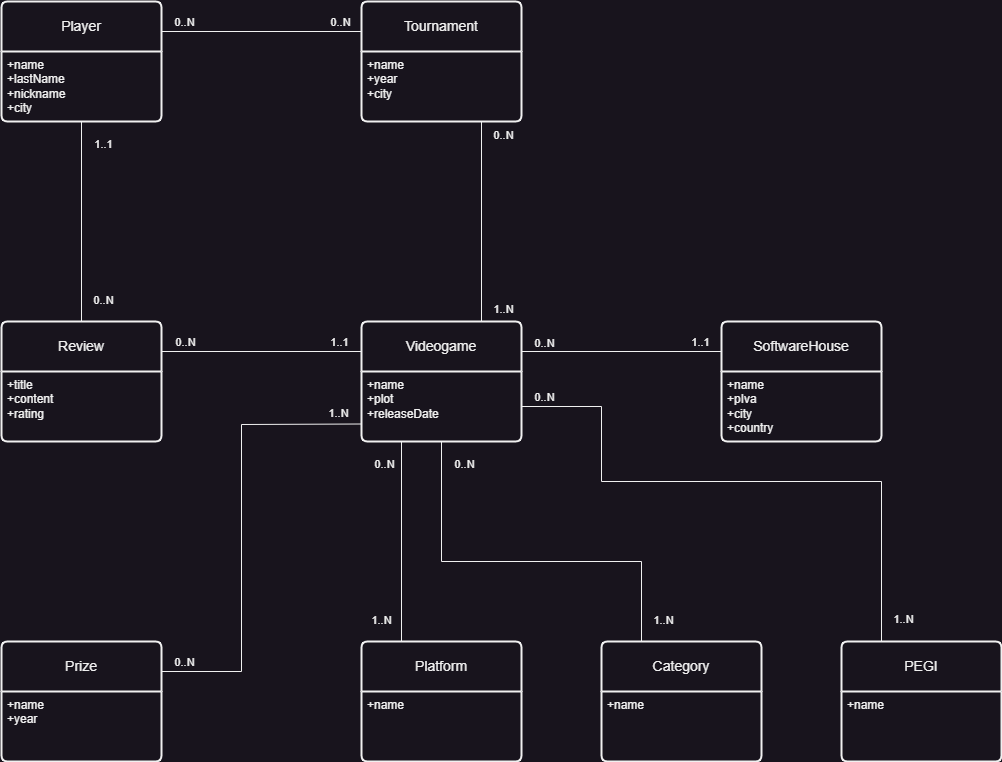

The diagram above was exported from draw.io. Its source (the exported page's mxGraphModel, read from the mxfile embedded in the PNG):
<mxGraphModel dx="2603" dy="1615" grid="1" gridSize="10" guides="1" tooltips="1" connect="1" arrows="1" fold="1" page="1" pageScale="1" pageWidth="1169" pageHeight="827" math="0" shadow="0">
  <root>
    <mxCell id="0" />
    <mxCell id="1" parent="0" />
    <mxCell id="j5_wrbrlaiWX0QiNdGU--1" value="Videogame" style="swimlane;childLayout=stackLayout;horizontal=1;startSize=50;horizontalStack=0;rounded=1;fontSize=14;fontStyle=0;strokeWidth=2;resizeParent=0;resizeLast=1;shadow=0;dashed=0;align=center;arcSize=4;whiteSpace=wrap;html=1;" vertex="1" parent="1">
      <mxGeometry x="40" y="40" width="160" height="120" as="geometry" />
    </mxCell>
    <mxCell id="j5_wrbrlaiWX0QiNdGU--2" value="+name&lt;br&gt;+plot&lt;br&gt;+releaseDate" style="align=left;strokeColor=none;fillColor=none;spacingLeft=4;fontSize=12;verticalAlign=top;resizable=0;rotatable=0;part=1;html=1;" vertex="1" parent="j5_wrbrlaiWX0QiNdGU--1">
      <mxGeometry y="50" width="160" height="70" as="geometry" />
    </mxCell>
    <mxCell id="j5_wrbrlaiWX0QiNdGU--3" value="SoftwareHouse" style="swimlane;childLayout=stackLayout;horizontal=1;startSize=50;horizontalStack=0;rounded=1;fontSize=14;fontStyle=0;strokeWidth=2;resizeParent=0;resizeLast=1;shadow=0;dashed=0;align=center;arcSize=4;whiteSpace=wrap;html=1;" vertex="1" parent="1">
      <mxGeometry x="400" y="40" width="160" height="120" as="geometry" />
    </mxCell>
    <mxCell id="j5_wrbrlaiWX0QiNdGU--4" value="+name&lt;br&gt;+pIva&lt;br&gt;+city&lt;br&gt;+country" style="align=left;strokeColor=none;fillColor=none;spacingLeft=4;fontSize=12;verticalAlign=top;resizable=0;rotatable=0;part=1;html=1;" vertex="1" parent="j5_wrbrlaiWX0QiNdGU--3">
      <mxGeometry y="50" width="160" height="70" as="geometry" />
    </mxCell>
    <mxCell id="j5_wrbrlaiWX0QiNdGU--5" value="Category" style="swimlane;childLayout=stackLayout;horizontal=1;startSize=50;horizontalStack=0;rounded=1;fontSize=14;fontStyle=0;strokeWidth=2;resizeParent=0;resizeLast=1;shadow=0;dashed=0;align=center;arcSize=4;whiteSpace=wrap;html=1;" vertex="1" parent="1">
      <mxGeometry x="280" y="360" width="160" height="120" as="geometry" />
    </mxCell>
    <mxCell id="j5_wrbrlaiWX0QiNdGU--6" value="+name" style="align=left;strokeColor=none;fillColor=none;spacingLeft=4;fontSize=12;verticalAlign=top;resizable=0;rotatable=0;part=1;html=1;" vertex="1" parent="j5_wrbrlaiWX0QiNdGU--5">
      <mxGeometry y="50" width="160" height="70" as="geometry" />
    </mxCell>
    <mxCell id="j5_wrbrlaiWX0QiNdGU--7" value="Platform" style="swimlane;childLayout=stackLayout;horizontal=1;startSize=50;horizontalStack=0;rounded=1;fontSize=14;fontStyle=0;strokeWidth=2;resizeParent=0;resizeLast=1;shadow=0;dashed=0;align=center;arcSize=4;whiteSpace=wrap;html=1;" vertex="1" parent="1">
      <mxGeometry x="40" y="360" width="160" height="120" as="geometry" />
    </mxCell>
    <mxCell id="j5_wrbrlaiWX0QiNdGU--8" value="+name" style="align=left;strokeColor=none;fillColor=none;spacingLeft=4;fontSize=12;verticalAlign=top;resizable=0;rotatable=0;part=1;html=1;" vertex="1" parent="j5_wrbrlaiWX0QiNdGU--7">
      <mxGeometry y="50" width="160" height="70" as="geometry" />
    </mxCell>
    <mxCell id="j5_wrbrlaiWX0QiNdGU--9" value="PEGI" style="swimlane;childLayout=stackLayout;horizontal=1;startSize=50;horizontalStack=0;rounded=1;fontSize=14;fontStyle=0;strokeWidth=2;resizeParent=0;resizeLast=1;shadow=0;dashed=0;align=center;arcSize=4;whiteSpace=wrap;html=1;" vertex="1" parent="1">
      <mxGeometry x="520" y="360" width="160" height="120" as="geometry" />
    </mxCell>
    <mxCell id="j5_wrbrlaiWX0QiNdGU--10" value="+name" style="align=left;strokeColor=none;fillColor=none;spacingLeft=4;fontSize=12;verticalAlign=top;resizable=0;rotatable=0;part=1;html=1;" vertex="1" parent="j5_wrbrlaiWX0QiNdGU--9">
      <mxGeometry y="50" width="160" height="70" as="geometry" />
    </mxCell>
    <mxCell id="j5_wrbrlaiWX0QiNdGU--11" value="Tournament" style="swimlane;childLayout=stackLayout;horizontal=1;startSize=50;horizontalStack=0;rounded=1;fontSize=14;fontStyle=0;strokeWidth=2;resizeParent=0;resizeLast=1;shadow=0;dashed=0;align=center;arcSize=4;whiteSpace=wrap;html=1;" vertex="1" parent="1">
      <mxGeometry x="40" y="-280" width="160" height="120" as="geometry" />
    </mxCell>
    <mxCell id="j5_wrbrlaiWX0QiNdGU--12" value="+name&lt;br&gt;+year&lt;br&gt;+city" style="align=left;strokeColor=none;fillColor=none;spacingLeft=4;fontSize=12;verticalAlign=top;resizable=0;rotatable=0;part=1;html=1;" vertex="1" parent="j5_wrbrlaiWX0QiNdGU--11">
      <mxGeometry y="50" width="160" height="70" as="geometry" />
    </mxCell>
    <mxCell id="j5_wrbrlaiWX0QiNdGU--13" value="Player" style="swimlane;childLayout=stackLayout;horizontal=1;startSize=50;horizontalStack=0;rounded=1;fontSize=14;fontStyle=0;strokeWidth=2;resizeParent=0;resizeLast=1;shadow=0;dashed=0;align=center;arcSize=4;whiteSpace=wrap;html=1;" vertex="1" parent="1">
      <mxGeometry x="-320" y="-280" width="160" height="120" as="geometry" />
    </mxCell>
    <mxCell id="j5_wrbrlaiWX0QiNdGU--14" value="+name&lt;br&gt;+lastName&lt;br&gt;+nickname&lt;br&gt;+city" style="align=left;strokeColor=none;fillColor=none;spacingLeft=4;fontSize=12;verticalAlign=top;resizable=0;rotatable=0;part=1;html=1;" vertex="1" parent="j5_wrbrlaiWX0QiNdGU--13">
      <mxGeometry y="50" width="160" height="70" as="geometry" />
    </mxCell>
    <mxCell id="j5_wrbrlaiWX0QiNdGU--15" value="Review" style="swimlane;childLayout=stackLayout;horizontal=1;startSize=50;horizontalStack=0;rounded=1;fontSize=14;fontStyle=0;strokeWidth=2;resizeParent=0;resizeLast=1;shadow=0;dashed=0;align=center;arcSize=4;whiteSpace=wrap;html=1;" vertex="1" parent="1">
      <mxGeometry x="-320" y="40" width="160" height="120" as="geometry" />
    </mxCell>
    <mxCell id="j5_wrbrlaiWX0QiNdGU--16" value="+title&lt;br&gt;+content&lt;br&gt;+rating" style="align=left;strokeColor=none;fillColor=none;spacingLeft=4;fontSize=12;verticalAlign=top;resizable=0;rotatable=0;part=1;html=1;" vertex="1" parent="j5_wrbrlaiWX0QiNdGU--15">
      <mxGeometry y="50" width="160" height="70" as="geometry" />
    </mxCell>
    <mxCell id="j5_wrbrlaiWX0QiNdGU--19" value="Prize" style="swimlane;childLayout=stackLayout;horizontal=1;startSize=50;horizontalStack=0;rounded=1;fontSize=14;fontStyle=0;strokeWidth=2;resizeParent=0;resizeLast=1;shadow=0;dashed=0;align=center;arcSize=4;whiteSpace=wrap;html=1;" vertex="1" parent="1">
      <mxGeometry x="-320" y="360" width="160" height="120" as="geometry" />
    </mxCell>
    <mxCell id="j5_wrbrlaiWX0QiNdGU--20" value="+name&lt;br&gt;+year" style="align=left;strokeColor=none;fillColor=none;spacingLeft=4;fontSize=12;verticalAlign=top;resizable=0;rotatable=0;part=1;html=1;" vertex="1" parent="j5_wrbrlaiWX0QiNdGU--19">
      <mxGeometry y="50" width="160" height="70" as="geometry" />
    </mxCell>
    <mxCell id="j5_wrbrlaiWX0QiNdGU--27" value="" style="endArrow=none;html=1;rounded=0;exitX=1;exitY=0.25;exitDx=0;exitDy=0;entryX=0;entryY=0.25;entryDx=0;entryDy=0;" edge="1" parent="1" source="j5_wrbrlaiWX0QiNdGU--1" target="j5_wrbrlaiWX0QiNdGU--3">
      <mxGeometry relative="1" as="geometry">
        <mxPoint x="430" y="300" as="sourcePoint" />
        <mxPoint x="590" y="300" as="targetPoint" />
      </mxGeometry>
    </mxCell>
    <mxCell id="j5_wrbrlaiWX0QiNdGU--29" value="1..1" style="edgeLabel;html=1;align=center;verticalAlign=middle;resizable=0;points=[];" vertex="1" connectable="0" parent="j5_wrbrlaiWX0QiNdGU--27">
      <mxGeometry x="0.88" relative="1" as="geometry">
        <mxPoint x="-10" y="-10" as="offset" />
      </mxGeometry>
    </mxCell>
    <mxCell id="j5_wrbrlaiWX0QiNdGU--30" value="0..N" style="edgeLabel;html=1;align=center;verticalAlign=middle;resizable=0;points=[];" vertex="1" connectable="0" parent="j5_wrbrlaiWX0QiNdGU--27">
      <mxGeometry x="-0.88" y="-1" relative="1" as="geometry">
        <mxPoint x="10" y="-10" as="offset" />
      </mxGeometry>
    </mxCell>
    <mxCell id="j5_wrbrlaiWX0QiNdGU--31" value="" style="endArrow=none;html=1;rounded=0;exitX=0.25;exitY=1;exitDx=0;exitDy=0;entryX=0.25;entryY=0;entryDx=0;entryDy=0;" edge="1" parent="1" source="j5_wrbrlaiWX0QiNdGU--2" target="j5_wrbrlaiWX0QiNdGU--7">
      <mxGeometry relative="1" as="geometry">
        <mxPoint x="430" y="300" as="sourcePoint" />
        <mxPoint x="590" y="300" as="targetPoint" />
      </mxGeometry>
    </mxCell>
    <mxCell id="j5_wrbrlaiWX0QiNdGU--32" value="1..N" style="edgeLabel;html=1;align=center;verticalAlign=middle;resizable=0;points=[];" vertex="1" connectable="0" parent="j5_wrbrlaiWX0QiNdGU--31">
      <mxGeometry x="0.88" y="-1" relative="1" as="geometry">
        <mxPoint x="-20" y="-10" as="offset" />
      </mxGeometry>
    </mxCell>
    <mxCell id="j5_wrbrlaiWX0QiNdGU--33" value="0..N" style="edgeLabel;html=1;align=center;verticalAlign=middle;resizable=0;points=[];" vertex="1" connectable="0" parent="j5_wrbrlaiWX0QiNdGU--31">
      <mxGeometry x="-0.88" y="2" relative="1" as="geometry">
        <mxPoint x="-20" y="10" as="offset" />
      </mxGeometry>
    </mxCell>
    <mxCell id="j5_wrbrlaiWX0QiNdGU--34" value="" style="endArrow=none;html=1;rounded=0;exitX=0.5;exitY=1;exitDx=0;exitDy=0;entryX=0.25;entryY=0;entryDx=0;entryDy=0;" edge="1" parent="1" source="j5_wrbrlaiWX0QiNdGU--2" target="j5_wrbrlaiWX0QiNdGU--5">
      <mxGeometry relative="1" as="geometry">
        <mxPoint x="430" y="300" as="sourcePoint" />
        <mxPoint x="590" y="300" as="targetPoint" />
        <Array as="points">
          <mxPoint x="120" y="280" />
          <mxPoint x="320" y="280" />
        </Array>
      </mxGeometry>
    </mxCell>
    <mxCell id="j5_wrbrlaiWX0QiNdGU--35" value="0..N" style="edgeLabel;html=1;align=center;verticalAlign=middle;resizable=0;points=[];" vertex="1" connectable="0" parent="j5_wrbrlaiWX0QiNdGU--34">
      <mxGeometry x="-0.94" y="2" relative="1" as="geometry">
        <mxPoint x="20" y="10" as="offset" />
      </mxGeometry>
    </mxCell>
    <mxCell id="j5_wrbrlaiWX0QiNdGU--36" value="1..N" style="edgeLabel;html=1;align=center;verticalAlign=middle;resizable=0;points=[];" vertex="1" connectable="0" parent="j5_wrbrlaiWX0QiNdGU--34">
      <mxGeometry x="0.94" y="1" relative="1" as="geometry">
        <mxPoint x="20" y="-10" as="offset" />
      </mxGeometry>
    </mxCell>
    <mxCell id="j5_wrbrlaiWX0QiNdGU--37" value="" style="endArrow=none;html=1;rounded=0;exitX=1;exitY=0.5;exitDx=0;exitDy=0;entryX=0.25;entryY=0;entryDx=0;entryDy=0;" edge="1" parent="1" source="j5_wrbrlaiWX0QiNdGU--2" target="j5_wrbrlaiWX0QiNdGU--9">
      <mxGeometry relative="1" as="geometry">
        <mxPoint x="430" y="300" as="sourcePoint" />
        <mxPoint x="590" y="300" as="targetPoint" />
        <Array as="points">
          <mxPoint x="280" y="125" />
          <mxPoint x="280" y="200" />
          <mxPoint x="560" y="200" />
        </Array>
      </mxGeometry>
    </mxCell>
    <mxCell id="j5_wrbrlaiWX0QiNdGU--38" value="1..N" style="edgeLabel;html=1;align=center;verticalAlign=middle;resizable=0;points=[];" vertex="1" connectable="0" parent="j5_wrbrlaiWX0QiNdGU--37">
      <mxGeometry x="0.9563" y="1" relative="1" as="geometry">
        <mxPoint x="20" y="-10" as="offset" />
      </mxGeometry>
    </mxCell>
    <mxCell id="j5_wrbrlaiWX0QiNdGU--39" value="0..N" style="edgeLabel;html=1;align=center;verticalAlign=middle;resizable=0;points=[];" vertex="1" connectable="0" parent="j5_wrbrlaiWX0QiNdGU--37">
      <mxGeometry x="-0.9597" relative="1" as="geometry">
        <mxPoint x="10" y="-10" as="offset" />
      </mxGeometry>
    </mxCell>
    <mxCell id="j5_wrbrlaiWX0QiNdGU--40" value="" style="endArrow=none;html=1;rounded=0;exitX=0.75;exitY=1;exitDx=0;exitDy=0;entryX=0.75;entryY=0;entryDx=0;entryDy=0;" edge="1" parent="1" source="j5_wrbrlaiWX0QiNdGU--12" target="j5_wrbrlaiWX0QiNdGU--1">
      <mxGeometry relative="1" as="geometry">
        <mxPoint x="260" y="100" as="sourcePoint" />
        <mxPoint x="420" y="100" as="targetPoint" />
      </mxGeometry>
    </mxCell>
    <mxCell id="j5_wrbrlaiWX0QiNdGU--41" value="1..N" style="edgeLabel;html=1;align=center;verticalAlign=middle;resizable=0;points=[];" vertex="1" connectable="0" parent="j5_wrbrlaiWX0QiNdGU--40">
      <mxGeometry x="0.866" y="1" relative="1" as="geometry">
        <mxPoint x="20" as="offset" />
      </mxGeometry>
    </mxCell>
    <mxCell id="j5_wrbrlaiWX0QiNdGU--42" value="0..N" style="edgeLabel;html=1;align=center;verticalAlign=middle;resizable=0;points=[];" vertex="1" connectable="0" parent="j5_wrbrlaiWX0QiNdGU--40">
      <mxGeometry x="-0.87" y="1" relative="1" as="geometry">
        <mxPoint x="20" as="offset" />
      </mxGeometry>
    </mxCell>
    <mxCell id="j5_wrbrlaiWX0QiNdGU--43" value="" style="endArrow=none;html=1;rounded=0;exitX=1;exitY=0.25;exitDx=0;exitDy=0;entryX=0;entryY=0.25;entryDx=0;entryDy=0;" edge="1" parent="1" source="j5_wrbrlaiWX0QiNdGU--13" target="j5_wrbrlaiWX0QiNdGU--11">
      <mxGeometry relative="1" as="geometry">
        <mxPoint x="260" y="100" as="sourcePoint" />
        <mxPoint x="420" y="100" as="targetPoint" />
      </mxGeometry>
    </mxCell>
    <mxCell id="j5_wrbrlaiWX0QiNdGU--44" value="0..N" style="edgeLabel;html=1;align=center;verticalAlign=middle;resizable=0;points=[];" vertex="1" connectable="0" parent="j5_wrbrlaiWX0QiNdGU--43">
      <mxGeometry x="-0.88" relative="1" as="geometry">
        <mxPoint x="10" y="-10" as="offset" />
      </mxGeometry>
    </mxCell>
    <mxCell id="j5_wrbrlaiWX0QiNdGU--45" value="0..N" style="edgeLabel;html=1;align=center;verticalAlign=middle;resizable=0;points=[];" vertex="1" connectable="0" parent="j5_wrbrlaiWX0QiNdGU--43">
      <mxGeometry x="0.88" relative="1" as="geometry">
        <mxPoint x="-10" y="-10" as="offset" />
      </mxGeometry>
    </mxCell>
    <mxCell id="j5_wrbrlaiWX0QiNdGU--46" value="" style="endArrow=none;html=1;rounded=0;exitX=1;exitY=0.25;exitDx=0;exitDy=0;entryX=0;entryY=0.75;entryDx=0;entryDy=0;" edge="1" parent="1" source="j5_wrbrlaiWX0QiNdGU--19" target="j5_wrbrlaiWX0QiNdGU--2">
      <mxGeometry relative="1" as="geometry">
        <mxPoint x="260" y="100" as="sourcePoint" />
        <mxPoint x="420" y="100" as="targetPoint" />
        <Array as="points">
          <mxPoint x="-80" y="390" />
          <mxPoint x="-80" y="143" />
        </Array>
      </mxGeometry>
    </mxCell>
    <mxCell id="j5_wrbrlaiWX0QiNdGU--47" value="0..N" style="edgeLabel;html=1;align=center;verticalAlign=middle;resizable=0;points=[];" vertex="1" connectable="0" parent="j5_wrbrlaiWX0QiNdGU--46">
      <mxGeometry x="-0.9463" relative="1" as="geometry">
        <mxPoint x="10" y="-10" as="offset" />
      </mxGeometry>
    </mxCell>
    <mxCell id="j5_wrbrlaiWX0QiNdGU--48" value="1..N" style="edgeLabel;html=1;align=center;verticalAlign=middle;resizable=0;points=[];" vertex="1" connectable="0" parent="j5_wrbrlaiWX0QiNdGU--46">
      <mxGeometry x="0.9418" y="1" relative="1" as="geometry">
        <mxPoint x="-10" y="-10" as="offset" />
      </mxGeometry>
    </mxCell>
    <mxCell id="j5_wrbrlaiWX0QiNdGU--50" value="" style="endArrow=none;html=1;rounded=0;entryX=0;entryY=0;entryDx=0;entryDy=0;exitX=1;exitY=0;exitDx=0;exitDy=0;" edge="1" parent="1">
      <mxGeometry relative="1" as="geometry">
        <mxPoint x="-160" y="70" as="sourcePoint" />
        <mxPoint x="40" y="70" as="targetPoint" />
      </mxGeometry>
    </mxCell>
    <mxCell id="j5_wrbrlaiWX0QiNdGU--51" value="0..N" style="edgeLabel;html=1;align=center;verticalAlign=middle;resizable=0;points=[];" vertex="1" connectable="0" parent="j5_wrbrlaiWX0QiNdGU--50">
      <mxGeometry x="-0.87" relative="1" as="geometry">
        <mxPoint x="10" y="-10" as="offset" />
      </mxGeometry>
    </mxCell>
    <mxCell id="j5_wrbrlaiWX0QiNdGU--52" value="1..1" style="edgeLabel;html=1;align=center;verticalAlign=middle;resizable=0;points=[];" vertex="1" connectable="0" parent="j5_wrbrlaiWX0QiNdGU--50">
      <mxGeometry x="0.87" relative="1" as="geometry">
        <mxPoint x="-10" y="-10" as="offset" />
      </mxGeometry>
    </mxCell>
    <mxCell id="j5_wrbrlaiWX0QiNdGU--53" value="" style="endArrow=none;html=1;rounded=0;exitX=0.5;exitY=1;exitDx=0;exitDy=0;entryX=0.5;entryY=0;entryDx=0;entryDy=0;" edge="1" parent="1" source="j5_wrbrlaiWX0QiNdGU--14" target="j5_wrbrlaiWX0QiNdGU--15">
      <mxGeometry relative="1" as="geometry">
        <mxPoint x="-210" y="-40" as="sourcePoint" />
        <mxPoint x="-50" y="-40" as="targetPoint" />
      </mxGeometry>
    </mxCell>
    <mxCell id="j5_wrbrlaiWX0QiNdGU--54" value="0..N" style="edgeLabel;html=1;align=center;verticalAlign=middle;resizable=0;points=[];" vertex="1" connectable="0" parent="j5_wrbrlaiWX0QiNdGU--53">
      <mxGeometry x="0.88" y="1" relative="1" as="geometry">
        <mxPoint x="20" y="-10" as="offset" />
      </mxGeometry>
    </mxCell>
    <mxCell id="j5_wrbrlaiWX0QiNdGU--55" value="1..1" style="edgeLabel;html=1;align=center;verticalAlign=middle;resizable=0;points=[];" vertex="1" connectable="0" parent="j5_wrbrlaiWX0QiNdGU--53">
      <mxGeometry x="-0.88" y="1" relative="1" as="geometry">
        <mxPoint x="20" y="10" as="offset" />
      </mxGeometry>
    </mxCell>
  </root>
</mxGraphModel>